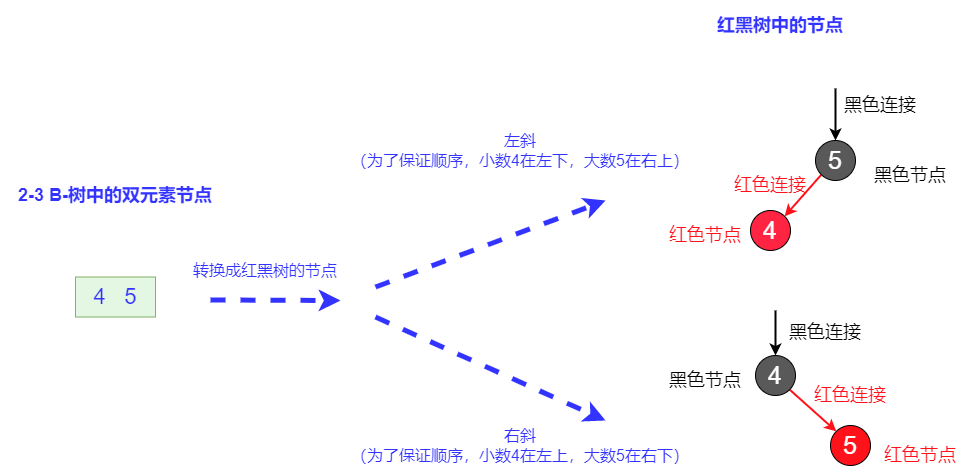

The diagram above was exported from draw.io. Its source (the exported page's mxGraphModel, read from the mxfile embedded in the PNG):
<mxGraphModel dx="1038" dy="641" grid="1" gridSize="10" guides="1" tooltips="1" connect="1" arrows="1" fold="1" page="1" pageScale="1" pageWidth="827" pageHeight="1169" math="0" shadow="0">
  <root>
    <mxCell id="0" />
    <mxCell id="1" parent="0" />
    <mxCell id="ObUz2nIVQlHF09__QefZ-1" value="2-3 B-树中的双元素节点" style="text;html=1;strokeColor=none;fillColor=none;align=center;verticalAlign=middle;whiteSpace=wrap;rounded=0;fontSize=18;fontStyle=1;fontColor=#3333FF;" parent="1" vertex="1">
      <mxGeometry x="45" y="330" width="230" height="50" as="geometry" />
    </mxCell>
    <mxCell id="ObUz2nIVQlHF09__QefZ-2" value="红黑树中的节点" style="text;html=1;strokeColor=none;fillColor=none;align=center;verticalAlign=middle;whiteSpace=wrap;rounded=0;fontSize=18;fontStyle=1;fontColor=#3333FF;" parent="1" vertex="1">
      <mxGeometry x="710" y="160" width="230" height="50" as="geometry" />
    </mxCell>
    <mxCell id="ObUz2nIVQlHF09__QefZ-5" value="" style="endArrow=classic;html=1;rounded=0;fontSize=22;fontColor=#3333FF;strokeColor=#3333FF;strokeWidth=5;fillColor=#FF0000;dashed=1;" parent="1" edge="1">
      <mxGeometry width="50" height="50" relative="1" as="geometry">
        <mxPoint x="255" y="459.5" as="sourcePoint" />
        <mxPoint x="385" y="460" as="targetPoint" />
      </mxGeometry>
    </mxCell>
    <mxCell id="HE7_67Kx2ELr8nlK-kkV-9" style="rounded=0;orthogonalLoop=1;jettySize=auto;html=1;exitX=0;exitY=1;exitDx=0;exitDy=0;entryX=1;entryY=0;entryDx=0;entryDy=0;strokeWidth=2;strokeColor=#FF121A;" parent="1" source="ObUz2nIVQlHF09__QefZ-6" target="HE7_67Kx2ELr8nlK-kkV-8" edge="1">
      <mxGeometry relative="1" as="geometry" />
    </mxCell>
    <mxCell id="ObUz2nIVQlHF09__QefZ-6" value="&lt;font color=&quot;#ffffff&quot; size=&quot;1&quot;&gt;&lt;span style=&quot;font-weight: normal ; font-size: 25px&quot;&gt;5&lt;/span&gt;&lt;/font&gt;" style="ellipse;whiteSpace=wrap;html=1;aspect=fixed;fontSize=22;fontColor=#3333FF;fillColor=#595959;fontStyle=1" parent="1" vertex="1">
      <mxGeometry x="860" y="300" width="40" height="40" as="geometry" />
    </mxCell>
    <mxCell id="ObUz2nIVQlHF09__QefZ-9" value="&lt;font style=&quot;font-size: 18px;&quot;&gt;黑色节点&lt;/font&gt;" style="text;html=1;strokeColor=none;fillColor=none;align=center;verticalAlign=middle;whiteSpace=wrap;rounded=0;fontSize=18;fontColor=#000000;" parent="1" vertex="1">
      <mxGeometry x="910" y="320" width="90" height="30" as="geometry" />
    </mxCell>
    <mxCell id="ObUz2nIVQlHF09__QefZ-11" value="转换成红黑树的节点" style="text;html=1;strokeColor=none;fillColor=none;align=center;verticalAlign=middle;whiteSpace=wrap;rounded=0;fontSize=16;fontColor=#3333FF;" parent="1" vertex="1">
      <mxGeometry x="220" y="410" width="180" height="40" as="geometry" />
    </mxCell>
    <mxCell id="HE7_67Kx2ELr8nlK-kkV-1" value="4&amp;nbsp; &amp;nbsp;5" style="rounded=0;whiteSpace=wrap;html=1;fontSize=22;fillColor=#E3F7E2;strokeColor=#82b366;fontColor=#3333FF;" parent="1" vertex="1">
      <mxGeometry x="120" y="436.5" width="80" height="40" as="geometry" />
    </mxCell>
    <mxCell id="HE7_67Kx2ELr8nlK-kkV-3" value="" style="endArrow=classic;html=1;rounded=0;fontSize=22;fontColor=#3333FF;strokeColor=#3333FF;strokeWidth=5;fillColor=#FF0000;dashed=1;" parent="1" edge="1">
      <mxGeometry width="50" height="50" relative="1" as="geometry">
        <mxPoint x="420" y="446.5" as="sourcePoint" />
        <mxPoint x="650" y="360" as="targetPoint" />
      </mxGeometry>
    </mxCell>
    <mxCell id="HE7_67Kx2ELr8nlK-kkV-4" value="" style="endArrow=classic;html=1;rounded=0;fontSize=22;fontColor=#3333FF;strokeColor=#3333FF;strokeWidth=5;fillColor=#FF0000;dashed=1;" parent="1" edge="1">
      <mxGeometry width="50" height="50" relative="1" as="geometry">
        <mxPoint x="420" y="476.5" as="sourcePoint" />
        <mxPoint x="650" y="580" as="targetPoint" />
      </mxGeometry>
    </mxCell>
    <mxCell id="HE7_67Kx2ELr8nlK-kkV-5" value="左斜&lt;br&gt;（为了保证顺序，小数4在左下，大数5在右上）" style="text;html=1;strokeColor=none;fillColor=none;align=center;verticalAlign=middle;whiteSpace=wrap;rounded=0;fontSize=16;fontColor=#3333FF;" parent="1" vertex="1">
      <mxGeometry x="390" y="290" width="350" height="40" as="geometry" />
    </mxCell>
    <mxCell id="HE7_67Kx2ELr8nlK-kkV-8" value="&lt;font color=&quot;#ffffff&quot; size=&quot;1&quot;&gt;&lt;span style=&quot;font-weight: normal ; font-size: 25px&quot;&gt;4&lt;/span&gt;&lt;/font&gt;" style="ellipse;whiteSpace=wrap;html=1;aspect=fixed;fontSize=22;fontColor=#3333FF;fillColor=#FF2441;fontStyle=1" parent="1" vertex="1">
      <mxGeometry x="795" y="370" width="40" height="40" as="geometry" />
    </mxCell>
    <mxCell id="HE7_67Kx2ELr8nlK-kkV-10" value="&lt;font style=&quot;font-size: 18px&quot;&gt;红色连接&lt;/font&gt;" style="text;html=1;strokeColor=none;fillColor=none;align=center;verticalAlign=middle;whiteSpace=wrap;rounded=0;fontSize=18;fontColor=#FF121A;" parent="1" vertex="1">
      <mxGeometry x="770" y="330" width="90" height="30" as="geometry" />
    </mxCell>
    <mxCell id="HE7_67Kx2ELr8nlK-kkV-11" value="&lt;font style=&quot;font-size: 18px&quot;&gt;红色节点&lt;/font&gt;" style="text;html=1;strokeColor=none;fillColor=none;align=center;verticalAlign=middle;whiteSpace=wrap;rounded=0;fontSize=18;fontColor=#FF121A;" parent="1" vertex="1">
      <mxGeometry x="705" y="380" width="90" height="30" as="geometry" />
    </mxCell>
    <mxCell id="HE7_67Kx2ELr8nlK-kkV-13" value="&lt;font color=&quot;#ffffff&quot; size=&quot;1&quot;&gt;&lt;span style=&quot;font-weight: normal ; font-size: 25px&quot;&gt;5&lt;/span&gt;&lt;/font&gt;" style="ellipse;whiteSpace=wrap;html=1;aspect=fixed;fontSize=22;fontColor=#3333FF;fillColor=#FF121A;fontStyle=1" parent="1" vertex="1">
      <mxGeometry x="875" y="585" width="40" height="40" as="geometry" />
    </mxCell>
    <mxCell id="HE7_67Kx2ELr8nlK-kkV-14" value="" style="endArrow=classic;html=1;rounded=0;fontSize=25;fontColor=#FFFFFF;entryX=0;entryY=0;entryDx=0;entryDy=0;strokeWidth=2;exitX=1;exitY=1;exitDx=0;exitDy=0;strokeColor=#FF121A;" parent="1" source="HE7_67Kx2ELr8nlK-kkV-18" target="HE7_67Kx2ELr8nlK-kkV-13" edge="1">
      <mxGeometry width="50" height="50" relative="1" as="geometry">
        <mxPoint x="875" y="545" as="sourcePoint" />
        <mxPoint x="885" y="485" as="targetPoint" />
      </mxGeometry>
    </mxCell>
    <mxCell id="HE7_67Kx2ELr8nlK-kkV-16" value="&lt;font style=&quot;font-size: 18px;&quot;&gt;黑色节点&lt;/font&gt;" style="text;html=1;strokeColor=none;fillColor=none;align=center;verticalAlign=middle;whiteSpace=wrap;rounded=0;fontSize=18;fontColor=#000000;" parent="1" vertex="1">
      <mxGeometry x="705" y="525" width="90" height="30" as="geometry" />
    </mxCell>
    <mxCell id="HE7_67Kx2ELr8nlK-kkV-18" value="&lt;font color=&quot;#ffffff&quot; size=&quot;1&quot;&gt;&lt;span style=&quot;font-weight: normal ; font-size: 25px&quot;&gt;4&lt;/span&gt;&lt;/font&gt;" style="ellipse;whiteSpace=wrap;html=1;aspect=fixed;fontSize=22;fontColor=#3333FF;fillColor=#595959;fontStyle=1" parent="1" vertex="1">
      <mxGeometry x="800" y="515" width="40" height="40" as="geometry" />
    </mxCell>
    <mxCell id="HE7_67Kx2ELr8nlK-kkV-20" value="&lt;font style=&quot;font-size: 18px&quot;&gt;红色节点&lt;/font&gt;" style="text;html=1;strokeColor=none;fillColor=none;align=center;verticalAlign=middle;whiteSpace=wrap;rounded=0;fontSize=18;fontColor=#FF121A;" parent="1" vertex="1">
      <mxGeometry x="920" y="600" width="90" height="30" as="geometry" />
    </mxCell>
    <mxCell id="HE7_67Kx2ELr8nlK-kkV-24" value="右斜&lt;br&gt;（为了保证顺序，小数4在左上，大数5在右下）" style="text;html=1;strokeColor=none;fillColor=none;align=center;verticalAlign=middle;whiteSpace=wrap;rounded=0;fontSize=16;fontColor=#3333FF;" parent="1" vertex="1">
      <mxGeometry x="390" y="585" width="350" height="40" as="geometry" />
    </mxCell>
    <mxCell id="T9ja8qlC-A7X6XeKds0R-1" value="&lt;font style=&quot;font-size: 18px&quot;&gt;红色连接&lt;/font&gt;" style="text;html=1;strokeColor=none;fillColor=none;align=center;verticalAlign=middle;whiteSpace=wrap;rounded=0;fontSize=18;fontColor=#FF121A;" parent="1" vertex="1">
      <mxGeometry x="850" y="540" width="90" height="30" as="geometry" />
    </mxCell>
    <mxCell id="YxJoz4jgh0GekArwg8D_-1" style="rounded=0;orthogonalLoop=1;jettySize=auto;html=1;entryX=0.5;entryY=0;entryDx=0;entryDy=0;strokeWidth=2;strokeColor=#000000;" edge="1" parent="1" target="ObUz2nIVQlHF09__QefZ-6">
      <mxGeometry relative="1" as="geometry">
        <mxPoint x="880" y="248" as="sourcePoint" />
        <mxPoint x="915.0021356237311" y="289.9978643762689" as="targetPoint" />
      </mxGeometry>
    </mxCell>
    <mxCell id="YxJoz4jgh0GekArwg8D_-2" value="&lt;font style=&quot;font-size: 18px&quot;&gt;黑色连接&lt;/font&gt;" style="text;html=1;strokeColor=none;fillColor=none;align=center;verticalAlign=middle;whiteSpace=wrap;rounded=0;fontSize=18;fontColor=#000000;" vertex="1" parent="1">
      <mxGeometry x="880" y="250" width="90" height="30" as="geometry" />
    </mxCell>
    <mxCell id="YxJoz4jgh0GekArwg8D_-3" style="rounded=0;orthogonalLoop=1;jettySize=auto;html=1;entryX=0.5;entryY=0;entryDx=0;entryDy=0;strokeWidth=2;strokeColor=#000000;" edge="1" parent="1" target="HE7_67Kx2ELr8nlK-kkV-18">
      <mxGeometry relative="1" as="geometry">
        <mxPoint x="820" y="470" as="sourcePoint" />
        <mxPoint x="825" y="502" as="targetPoint" />
      </mxGeometry>
    </mxCell>
    <mxCell id="YxJoz4jgh0GekArwg8D_-4" value="&lt;font style=&quot;font-size: 18px&quot;&gt;黑色连接&lt;/font&gt;" style="text;html=1;strokeColor=none;fillColor=none;align=center;verticalAlign=middle;whiteSpace=wrap;rounded=0;fontSize=18;fontColor=#000000;" vertex="1" parent="1">
      <mxGeometry x="825" y="476.5" width="90" height="30" as="geometry" />
    </mxCell>
  </root>
</mxGraphModel>